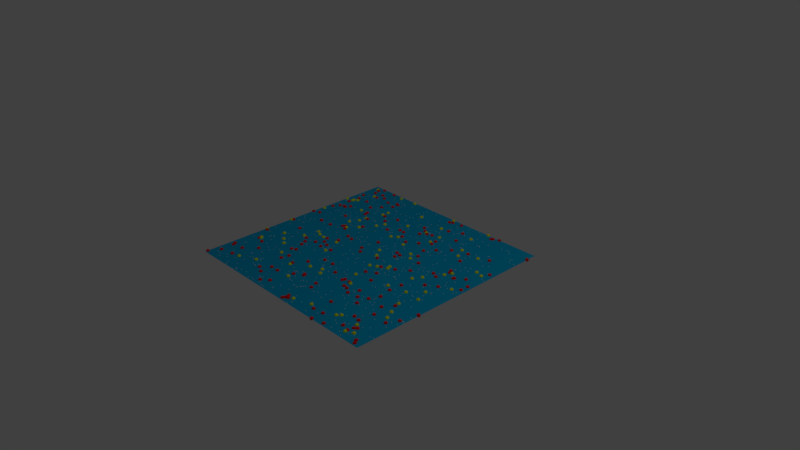 # Source: NAR_compare_unequal.blend  (saved by Blender 2.79.0; exported with 4.5.12 LTS)
import bpy
from mathutils import Matrix  # noqa: F401  (used for matrix-valued properties, if any)

bpy.ops.wm.read_factory_settings(use_empty=True)
scene = bpy.context.scene
scene.name = 'Scene'

# ---- collections
col_collection_1 = bpy.data.collections.new('Collection 1'); scene.collection.children.link(col_collection_1)

# ---- materials (node trees are filled in below, after node groups)
mat_plane_mat = bpy.data.materials.new('Plane_mat')
mat_plane_mat.alpha_threshold = 0.0
mat_plane_mat.use_transparent_shadow = False
mat_plane_mat.diffuse_color = (0.0, 0.4555, 0.8, 1.0)
mat_plane_mat.roughness = 0.5
mat_mol_x2_mat = bpy.data.materials.new('mol_X2_mat')
mat_mol_x2_mat.alpha_threshold = 0.0
mat_mol_x2_mat.use_transparent_shadow = False
mat_mol_x2_mat.diffuse_color = (1.0, 1.0, 1.0, 1.0)
mat_mol_x2_mat.roughness = 0.5
mat_mol_x1_mat = bpy.data.materials.new('mol_X1_mat')
mat_mol_x1_mat.alpha_threshold = 0.0
mat_mol_x1_mat.use_transparent_shadow = False
mat_mol_x1_mat.diffuse_color = (0.9829, 1.0, 0.9871, 1.0)
mat_mol_x1_mat.roughness = 0.5
mat_mol_y2_mat = bpy.data.materials.new('mol_Y2_mat')
mat_mol_y2_mat.alpha_threshold = 0.0
mat_mol_y2_mat.use_transparent_shadow = False
mat_mol_y2_mat.diffuse_color = (0.8518, 1.0, 0.0, 1.0)
mat_mol_y2_mat.roughness = 0.5
mat_mol_y1_mat = bpy.data.materials.new('mol_Y1_mat')
mat_mol_y1_mat.alpha_threshold = 0.0
mat_mol_y1_mat.use_transparent_shadow = False
mat_mol_y1_mat.diffuse_color = (1.0, 0.01392, 0.01298, 1.0)
mat_mol_y1_mat.roughness = 0.5

# ---- material node trees

# ---- world
world_world = bpy.data.worlds.new('World'); scene.world = world_world
world_world.color = (0.05088, 0.05088, 0.05088)
world_world.use_sun_shadow = False
world_world.sun_shadow_jitter_overblur = 0.0
world_world.cycles.sampling_method = 'MANUAL'

# ---- cameras
cam_camera = bpy.data.cameras.new('Camera')
cam_camera.clip_end = 100.0
cam_camera.lens = 35.0
cam_camera.sensor_width = 32.0
cam_camera.sensor_height = 18.0
cam_camera.ortho_scale = 7.314
cam_camera.dof.focus_distance = 0.0
cam_camera.dof.aperture_fstop = 128.0

# ---- lights
light_lamp = bpy.data.lights.new('Lamp', 'POINT')
light_lamp.transmission_factor = 0.0
light_lamp.cutoff_distance = 30.0
light_lamp.energy = 100.0
light_lamp.shadow_buffer_clip_start = 1.001
light_lamp.shadow_soft_size = 0.1
light_lamp.shadow_maximum_resolution = 0.006
light_lamp.use_absolute_resolution = True

# ---- meshes
me_plane = bpy.data.meshes.new('Plane')
me_plane.from_pydata([(-1.0, -1.0, 0.0), (1.0, -1.0, 0.0), (-1.0, 1.0, 0.0), (1.0, 1.0, 0.0)], [], [(1, 2, 0), (1, 3, 2)])
me_plane.materials.append(mat_plane_mat)
me_plane.use_remesh_preserve_volume = False
me_plane.use_remesh_preserve_attributes = False
me_plane.use_mirror_vertex_groups = False
me_plane.update()
me_mol_x2_pos = bpy.data.meshes.new('mol_X2_pos')
me_mol_x2_pos.from_pydata([(0.2533, -1.493, 0.0), (-0.5191, 0.8179, 0.0), (0.4463, -0.8022, 0.0), (-0.06325, 0.5883, 0.0), (-1.469, 0.7201, 0.0), (0.05514, -0.2866, 0.0), (0.003111, -0.6756, 0.0), (-1.059, -1.091, 0.0), (-0.4584, 0.9373, 0.0), (0.2934, 0.6076, 0.0), (0.03792, 1.224, 0.0), (-1.057, -0.422, 0.0), (0.6803, -0.1785, 0.0), (0.01084, -0.5585, 0.0), (0.439, -1.269, 0.0), (0.147, 1.081, 0.0), (-0.4428, -1.084, 0.0), (-0.0832, -0.6791, 0.0), (-1.291, 1.197, 0.0), (0.05449, -1.141, 0.0), (0.04122, -1.183, 0.0), (1.189, 1.36, 0.0), (1.491, -0.8073, 0.0), (-0.1592, -1.394, 0.0), (-0.99, -1.156, 0.0), (-0.3299, 1.487, 0.0), (-0.3587, 0.2796, 0.0), (0.6542, -0.1605, 0.0), (-0.3308, -0.7131, 0.0), (-0.3989, 1.297, 0.0), (-0.9078, -1.159, 0.0), (1.467, 1.126, 0.0), (-0.8442, 0.6384, 0.0), (0.382, 1.241, 0.0), (-0.6349, -0.6332, 0.0), (-0.7485, -1.247, 0.0), (1.049, 0.3254, 0.0), (0.4803, -0.251, 0.0), (-1.468, 1.204, 0.0), (-0.3014, -0.4342, 0.0), (-0.8862, 0.5118, 0.0), (-1.264, 1.199, 0.0), (-0.2061, -0.9043, 0.0), (0.1048, 0.001747, 0.0), (-0.7584, 0.362, 0.0), (1.307, -1.14, 0.0), (-0.667, 0.688, 0.0), (0.8566, 0.2334, 0.0), (0.2539, -0.3078, 0.0), (-0.5867, 0.1316, 0.0), (-0.709, 0.3707, 0.0), (-0.148, 1.072, 0.0), (1.105, -0.2188, 0.0), (-0.5322, -0.8131, 0.0), (-1.276, -1.429, 0.0), (1.192, -0.4035, 0.0), (-1.399, -0.222, 0.0), (0.01675, -1.29, 0.0), (-0.4846, 1.115, 0.0), (-0.01618, 0.2616, 0.0), (0.9701, 0.975, 0.0), (0.4858, 0.5821, 0.0), (-0.1252, -1.142, 0.0), (-1.14, 1.07, 0.0), (0.1834, -1.423, 0.0), (1.473, -1.243, 0.0), (-0.9741, -0.875, 0.0), (-0.3091, -0.5659, 0.0), (1.143, -1.417, 0.0), (-1.107, -1.262, 0.0), (0.6811, -0.5032, 0.0), (0.8615, -0.5605, 0.0), (0.5736, 1.278, 0.0), (1.416, -0.9999, 0.0), (0.6502, -0.1788, 0.0), (-0.0714, -0.5859, 0.0), (-0.8563, -1.449, 0.0), (0.3436, 0.1732, 0.0), (1.462, -0.7788, 0.0), (-0.1255, 1.011, 0.0), (-0.2496, 0.9019, 0.0), (-0.07371, -0.7779, 0.0), (-1.296, -0.05628, 0.0), (0.9348, -1.169, 0.0), (0.616, 1.062, 0.0), (-0.3076, -0.9744, 0.0), (-1.083, 0.5416, 0.0), (1.08, -1.259, 0.0), (0.5992, 0.7029, 0.0), (0.459, -0.7493, 0.0), (0.06063, -1.151, 0.0), (0.4005, 1.262, 0.0), (0.8904, -0.3779, 0.0), (-1.107, -0.9575, 0.0), (-1.091, 0.3153, 0.0), (0.3475, -0.4334, 0.0), (-1.076, -0.4335, 0.0), (1.455, -0.7896, 0.0), (-1.047, -1.086, 0.0), (-0.9037, 1.212, 0.0), (-1.392, -0.5545, 0.0), (-0.8153, -0.6049, 0.0), (0.1976, -1.319, 0.0), (-0.172, -1.141, 0.0), (0.7303, -0.9795, 0.0), (-1.246, -1.331, 0.0), (0.615, -0.8664, 0.0), (0.5962, 0.7131, 0.0), (-0.9412, 0.4878, 0.0), (0.05981, 1.387, 0.0), (-0.6743, 1.109, 0.0), (-0.009251, 0.3035, 0.0), (-0.2824, -0.9618, 0.0), (-1.166, 1.213, 0.0), (0.1925, -0.969, 0.0), (-0.5206, -1.455, 0.0), (1.488, 1.441, 0.0), (0.2596, -1.442, 0.0), (-0.03474, 0.2292, 0.0), (-0.9268, 0.06683, 0.0), (0.9481, 0.8716, 0.0), (0.9755, -1.353, 0.0), (-1.431, -0.7868, 0.0), (-0.8156, -1.111, 0.0), (0.3029, -1.077, 0.0), (0.6241, -0.94, 0.0), (-1.305, 0.004691, 0.0), (-0.03665, -1.032, 0.0), (-1.118, -0.2954, 0.0), (-0.303, -1.468, 0.0), (1.019, 0.6242, 0.0), (1.045, 0.4967, 0.0), (0.8076, 1.172, 0.0), (-0.7863, -1.428, 0.0), (1.387, 1.135, 0.0), (-0.2438, -0.7474, 0.0), (-0.03204, -1.183, 0.0), (0.3336, 0.7961, 0.0), (-1.448, -0.4161, 0.0), (-1.142, -0.7861, 0.0), (1.158, 0.6656, 0.0), (-1.402, 1.063, 0.0), (-0.8329, -1.064, 0.0), (1.074, -0.08857, 0.0), (0.7527, -1.029, 0.0), (-1.127, -0.5542, 0.0), (-0.6246, 0.8569, 0.0), (-0.5022, 0.09511, 0.0), (0.01881, -0.8769, 0.0), (0.5014, -0.185, 0.0), (-1.116, 0.4659, 0.0), (-0.8173, 0.6194, 0.0), (1.013, -0.3713, 0.0), (-0.3722, -1.433, 0.0), (-0.8545, -1.091, 0.0), (1.295, 0.1038, 0.0), (-0.8789, -1.489, 0.0), (1.225, -0.2279, 0.0), (-0.3109, -1.09, 0.0), (-0.7602, -0.6467, 0.0), (-1.459, 1.125, 0.0), (-1.143, -0.5039, 0.0), (0.5337, -1.437, 0.0), (-1.463, 0.1001, 0.0), (0.9967, -1.443, 0.0), (-0.237, 0.6221, 0.0), (0.4969, 0.6445, 0.0), (0.04592, 0.9121, 0.0), (0.2546, -1.107, 0.0), (-1.413, -1.321, 0.0), (1.119, 0.9022, 0.0), (-0.6936, -1.418, 0.0), (1.301, -0.5083, 0.0), (-0.7546, 0.086, 0.0), (0.3597, 0.1449, 0.0), (0.602, -0.7636, 0.0), (-0.2017, 0.01987, 0.0), (1.196, 0.1909, 0.0), (-0.08248, -0.289, 0.0), (-1.447, 0.8576, 0.0), (1.246, -0.0029, 0.0), (0.3314, -0.1035, 0.0), (-0.04772, 1.179, 0.0), (1.256, 0.2743, 0.0), (0.09109, -0.955, 0.0), (-1.171, 0.5413, 0.0), (-1.268, 0.5461, 0.0), (-1.344, 1.167, 0.0), (-0.4214, 0.2406, 0.0), (0.1826, -0.6981, 0.0), (-0.06305, -0.4166, 0.0), (0.125, -0.4741, 0.0), (-0.8343, -1.464, 0.0), (-0.01909, 0.6215, 0.0), (-0.6164, 1.036, 0.0), (0.1263, -0.1982, 0.0), (-0.3681, 0.9934, 0.0), (-0.6689, -0.8634, 0.0), (1.381, -0.8884, 0.0), (-0.3027, 0.6769, 0.0), (-1.284, 0.4073, 0.0), (0.7644, -0.3833, 0.0), (1.066, -1.041, 0.0), (-1.301, 1.094, 0.0), (-0.4924, -0.111, 0.0), (0.2971, -0.002663, 0.0), (-0.8184, -1.224, 0.0), (-0.8024, 0.373, 0.0), (0.5055, 0.3006, 0.0), (1.12, -0.3151, 0.0), (0.3827, -0.248, 0.0), (1.243, -0.1082, 0.0), (0.1665, 0.25, 0.0), (-0.1798, 0.1705, 0.0), (-0.7019, 0.4259, 0.0), (-0.1502, -1.413, 0.0), (0.8278, -1.175, 0.0), (1.4, 0.7091, 0.0), (0.7685, 0.1167, 0.0), (-1.043, -0.8359, 0.0), (-1.282, -0.6467, 0.0), (-0.005275, 1.087, 0.0), (-1.022, -0.6079, 0.0), (-0.8444, 0.9519, 0.0), (-1.442, -1.132, 0.0), (-0.7583, 0.4438, 0.0), (-1.406, -1.368, 0.0), (-0.3103, 1.217, 0.0), (1.048, -0.864, 0.0), (-0.3496, 0.8728, 0.0), (-0.2632, -1.473, 0.0), (0.2167, 0.2164, 0.0), (-0.9792, -1.256, 0.0), (0.6556, 1.064, 0.0), (-1.236, 1.149, 0.0), (-1.474, 0.8623, 0.0), (0.9861, 0.2802, 0.0), (-0.2438, -0.9564, 0.0), (-0.7238, 1.136, 0.0), (0.428, -0.6619, 0.0), (-0.4196, 1.263, 0.0), (-0.2696, -0.9509, 0.0), (0.8763, -0.7024, 0.0), (0.6813, 1.237, 0.0), (0.3962, -0.1303, 0.0), (0.4064, 0.9167, 0.0), (-0.4776, -1.459, 0.0), (-1.292, 0.512, 0.0), (-1.359, 1.47, 0.0), (0.279, 1.354, 0.0), (0.4295, -0.2273, 0.0), (0.876, 0.2011, 0.0), (-0.9841, -0.9765, 0.0), (-0.817, -0.3206, 0.0), (-0.8521, -0.1986, 0.0), (0.2313, 1.397, 0.0), (0.6932, 0.967, 0.0), (0.9379, -0.1717, 0.0), (-1.051, -1.469, 0.0), (0.8387, 1.179, 0.0), (0.2411, 1.266, 0.0), (0.1595, 1.149, 0.0), (-0.9347, 0.4638, 0.0), (0.6833, 1.316, 0.0), (-1.032, 0.673, 0.0), (-1.483, -0.5248, 0.0), (0.7039, 0.6791, 0.0), (-1.176, 0.7677, 0.0), (-0.2163, 1.438, 0.0), (0.9011, -0.7886, 0.0), (0.7594, -0.7629, 0.0), (0.7956, -0.947, 0.0), (0.831, 0.2195, 0.0), (-0.9255, -0.04017, 0.0), (0.00553, 0.5629, 0.0), (0.9162, -1.32, 0.0), (-1.099, 0.621, 0.0), (0.772, 0.3864, 0.0), (-0.6044, -1.117, 0.0), (1.068, 0.4228, 0.0), (0.7848, 0.8467, 0.0), (0.8518, 0.9422, 0.0), (-0.5511, 0.1391, 0.0), (-1.436, 1.157, 0.0), (-0.4762, -0.1944, 0.0), (-1.44, 1.465, 0.0), (0.4216, -1.129, 0.0), (-0.8639, 0.1936, 0.0), (-0.1471, -0.6577, 0.0), (-0.6533, 0.6962, 0.0), (-0.8792, 0.5515, 0.0), (-1.226, -0.487, 0.0), (-1.255, -0.7858, 0.0), (-0.03118, 1.09, 0.0), (-0.8624, 0.9018, 0.0), (-0.5481, 0.2969, 0.0), (0.4308, 0.3778, 0.0), (-0.3749, -0.9239, 0.0), (0.3965, 0.3579, 0.0), (1.237, -1.354, 0.0)], [], [])
me_mol_x2_pos.use_remesh_preserve_volume = False
me_mol_x2_pos.use_remesh_preserve_attributes = False
me_mol_x2_pos.use_mirror_vertex_groups = False
me_mol_x2_pos.update()
me_mol_x2_shape = bpy.data.meshes.new('mol_X2_shape')
me_mol_x2_shape.from_pydata([(0.0, 0.0, -0.005), (0.003618, -0.002629, -0.002236), (-0.001382, -0.004253, -0.002236), (-0.004472, 0.0, -0.002236), (-0.001382, 0.004253, -0.002236), (0.003618, 0.002629, -0.002236), (0.001382, -0.004253, 0.002236), (-0.003618, -0.002629, 0.002236), (-0.003618, 0.002629, 0.002236), (0.001382, 0.004253, 0.002236), (0.004472, 0.0, 0.002236), (0.0, 0.0, 0.005), (-0.0008123, -0.0025, -0.004253), (0.002127, -0.001545, -0.004253), (0.001314, -0.004045, -0.002629), (0.002127, 0.001545, -0.004253), (0.004253, 0.0, -0.002629), (-0.002629, 0.0, -0.004253), (-0.003441, -0.0025, -0.002629), (-0.0008123, 0.0025, -0.004253), (-0.003441, 0.0025, -0.002629), (0.001314, 0.004045, -0.002629), (0.004755, 0.001545, 0.0), (0.004755, -0.001545, 0.0), (0.002939, -0.004045, 0.0), (0.0, -0.005, 0.0), (-0.002939, -0.004045, 0.0), (-0.004755, -0.001545, 0.0), (-0.004755, 0.001545, 0.0), (-0.002939, 0.004045, 0.0), (0.0, 0.005, 0.0), (0.002939, 0.004045, 0.0), (0.003441, -0.0025, 0.002629), (-0.001314, -0.004045, 0.002629), (-0.004253, 0.0, 0.002629), (-0.001314, 0.004045, 0.002629), (0.003441, 0.0025, 0.002629), (0.002629, 0.0, 0.004253), (0.0008123, -0.0025, 0.004253), (-0.002127, -0.001545, 0.004253), (-0.002127, 0.001545, 0.004253), (0.0008123, 0.0025, 0.004253)], [], [(14, 2, 12), (12, 13, 14), (1, 14, 13), (12, 0, 13), (16, 1, 13), (13, 15, 16), (5, 16, 15), (13, 0, 15), (18, 3, 17), (17, 12, 18), (2, 18, 12), (17, 0, 12), (20, 4, 19), (19, 17, 20), (3, 20, 17), (19, 0, 17), (21, 5, 15), (15, 19, 21), (4, 21, 19), (15, 0, 19), (23, 1, 16), (16, 22, 23), (10, 23, 22), (22, 16, 5), (25, 2, 14), (14, 24, 25), (6, 25, 24), (24, 14, 1), (27, 3, 18), (18, 26, 27), (7, 27, 26), (26, 18, 2), (29, 4, 20), (20, 28, 29), (8, 29, 28), (28, 20, 3), (31, 5, 21), (21, 30, 31), (9, 31, 30), (30, 21, 4), (32, 6, 24), (24, 23, 32), (10, 32, 23), (23, 24, 1), (33, 7, 26), (26, 25, 33), (6, 33, 25), (25, 26, 2), (34, 8, 28), (28, 27, 34), (7, 34, 27), (27, 28, 3), (35, 9, 30), (30, 29, 35), (8, 35, 29), (29, 30, 4), (36, 10, 22), (22, 31, 36), (9, 36, 31), (31, 22, 5), (38, 6, 32), (32, 37, 38), (11, 38, 37), (37, 32, 10), (39, 7, 33), (33, 38, 39), (11, 39, 38), (38, 33, 6), (40, 8, 34), (34, 39, 40), (11, 40, 39), (39, 34, 7), (41, 9, 35), (35, 40, 41), (11, 41, 40), (40, 35, 8), (37, 10, 36), (36, 41, 37), (11, 37, 41), (41, 36, 9)])
me_mol_x2_shape.materials.append(mat_mol_x2_mat)
me_mol_x2_shape.use_remesh_preserve_volume = False
me_mol_x2_shape.use_remesh_preserve_attributes = False
me_mol_x2_shape.use_mirror_vertex_groups = False
me_mol_x2_shape.update()
me_mol_x1_pos = bpy.data.meshes.new('mol_X1_pos')
me_mol_x1_pos.from_pydata([(-0.7164, 1.499, 0.0), (-0.5063, -0.3359, 0.0), (-0.6921, 0.6732, 0.0), (0.7788, 1.312, 0.0), (0.545, -0.2166, 0.0), (-0.08155, 1.411, 0.0), (0.7153, -0.2, 0.0), (-0.02909, -1.177, 0.0), (-0.9605, -0.09852, 0.0), (-0.18, -1.13, 0.0), (-1.263, -0.5838, 0.0), (0.9628, -0.8036, 0.0), (-1.334, 0.09754, 0.0), (-0.1296, -0.1548, 0.0), (-1.307, -0.7217, 0.0), (-1.166, -0.4056, 0.0), (-0.3062, -0.5195, 0.0), (0.3967, -0.9524, 0.0), (-1.326, 0.7029, 0.0), (-0.8082, 1.356, 0.0), (0.6275, 1.446, 0.0), (0.6116, 1.246, 0.0), (1.421, 0.06826, 0.0), (-1.009, 0.5389, 0.0), (-0.8317, -0.523, 0.0), (-0.7486, -0.4353, 0.0), (0.4216, -0.1676, 0.0), (-1.34, -0.9679, 0.0), (1.074, -0.9471, 0.0), (-0.9769, 1.234, 0.0), (0.1671, 0.3016, 0.0), (-0.7666, 1.349, 0.0), (1.03, -0.4248, 0.0), (-0.4545, -0.2506, 0.0), (0.6606, -0.09478, 0.0), (1.099, -0.007141, 0.0), (-1.284, 0.04099, 0.0), (-0.4459, -1.343, 0.0), (-0.5183, -0.2319, 0.0), (0.7069, 0.9853, 0.0), (1.155, 1.353, 0.0), (-0.1859, -1.045, 0.0), (-1.248, 1.436, 0.0), (0.413, 1.455, 0.0), (1.222, -1.387, 0.0), (-0.4212, 0.04617, 0.0), (-0.00186, -0.2115, 0.0), (0.7301, 0.1804, 0.0), (-0.4613, -0.302, 0.0), (1.097, -0.5081, 0.0), (0.5497, -1.084, 0.0), (0.5599, 1.483, 0.0), (0.009444, 0.08098, 0.0), (-1.047, -0.4987, 0.0), (-0.4302, 0.629, 0.0), (-0.7402, 1.335, 0.0), (-0.3202, 0.1369, 0.0), (0.3934, 0.9544, 0.0), (-1.199, 1.046, 0.0), (0.7215, -0.3988, 0.0), (1.465, -0.666, 0.0), (-0.6779, -0.7439, 0.0), (-0.9408, -1.383, 0.0), (1.245, -1.196, 0.0), (1.436, -1.261, 0.0), (-0.2598, 1.061, 0.0), (0.5867, 0.8933, 0.0), (0.6677, -1.372, 0.0), (-1.4, 0.7168, 0.0), (-0.9407, -0.3285, 0.0), (1.478, 0.547, 0.0), (-0.3728, 1.423, 0.0), (-0.6353, 0.05177, 0.0), (0.8474, 1.481, 0.0), (0.3935, 1.344, 0.0), (-0.5708, -1.473, 0.0), (1.21, -0.9861, 0.0), (0.2687, 0.1628, 0.0), (-1.325, -0.05663, 0.0), (0.1175, -0.7708, 0.0), (0.1364, 0.9573, 0.0), (-0.2628, 0.6061, 0.0), (1.152, -0.3287, 0.0), (-1.445, 1.096, 0.0), (-0.2079, 0.1683, 0.0), (-0.3703, 1.145, 0.0), (0.9409, -0.751, 0.0), (0.3665, 0.229, 0.0), (0.5617, -0.7425, 0.0), (-0.2127, -0.2633, 0.0), (0.4575, -1.309, 0.0), (0.7432, -0.8935, 0.0), (-0.5447, 0.9506, 0.0), (0.199, 0.6602, 0.0), (1.156, -0.1541, 0.0), (1.113, 0.5321, 0.0), (1.056, 0.5016, 0.0), (0.6031, 0.6553, 0.0), (0.7874, 0.5882, 0.0), (-0.6164, -0.3164, 0.0), (0.2147, -0.5665, 0.0), (-0.1567, 0.8434, 0.0), (-0.7599, -0.418, 0.0), (0.6678, 1.105, 0.0), (0.9634, -0.4547, 0.0), (-0.5456, -0.9738, 0.0), (0.8957, 1.287, 0.0), (-0.97, 0.7903, 0.0), (0.03328, 0.4267, 0.0), (1.435, 0.1064, 0.0), (0.2688, -1.432, 0.0), (0.7232, 0.0889, 0.0), (-1.002, 1.382, 0.0), (-0.9499, -1.135, 0.0), (-0.1104, -0.6658, 0.0), (1.467, -0.8764, 0.0), (-0.9128, -0.1747, 0.0), (-0.04932, 1.346, 0.0), (-0.4132, 1.121, 0.0), (0.9275, 0.8177, 0.0), (-0.4935, -1.362, 0.0), (-0.4418, 0.1701, 0.0), (-1.072, -1.431, 0.0), (-0.7458, 0.7361, 0.0), (1.247, -0.1372, 0.0), (-0.5484, -0.3181, 0.0), (-0.2054, 0.3984, 0.0), (1.348, -0.0216, 0.0), (-1.401, 0.5652, 0.0), (1.055, -0.2549, 0.0), (0.5809, 0.2224, 0.0), (0.8573, -0.9083, 0.0), (-0.8966, 0.9594, 0.0), (-0.3824, 0.1593, 0.0), (0.6836, -0.7916, 0.0), (1.235, 0.1317, 0.0), (0.4755, 0.5883, 0.0), (-1.228, -0.6004, 0.0), (1.395, -1.423, 0.0), (0.4113, -1.045, 0.0), (-0.2425, -0.1159, 0.0), (0.6219, 0.1306, 0.0), (0.62, -0.006352, 0.0), (-0.8465, -1.469, 0.0), (1.021, -0.3084, 0.0), (-0.737, -1.2, 0.0), (-0.4303, 0.4835, 0.0), (0.1173, 0.9865, 0.0), (-0.7618, -1.239, 0.0), (-0.3885, 1.026, 0.0), (0.07913, -1.121, 0.0), (0.5037, -1.308, 0.0), (0.07443, 0.3782, 0.0), (1.236, 1.305, 0.0), (0.7599, -0.4161, 0.0), (0.3586, 0.1732, 0.0), (-0.1517, -0.1608, 0.0), (1.444, 0.5585, 0.0), (0.204, 1.077, 0.0), (-0.316, 1.291, 0.0), (-0.8867, 0.7182, 0.0), (-1.19, -1.371, 0.0), (-0.2951, 0.1802, 0.0), (-1.337, -1.382, 0.0), (-0.5652, -0.4499, 0.0), (-0.928, 0.5939, 0.0), (-1.097, -1.313, 0.0), (1.357, 1.186, 0.0), (0.6406, 0.03485, 0.0), (-0.358, 0.6853, 0.0), (1.12, -1.431, 0.0), (0.3438, -1.359, 0.0), (0.577, -0.192, 0.0), (0.3901, 0.7749, 0.0), (0.1308, 0.9791, 0.0), (-0.1295, 1.196, 0.0), (0.7129, 0.2432, 0.0), (-1.406, -0.04465, 0.0), (0.1958, 0.8331, 0.0), (-0.9985, 0.9475, 0.0), (1.303, -1.371, 0.0), (0.8041, -1.084, 0.0), (-1.03, -1.494, 0.0), (0.2253, 0.4176, 0.0), (1.103, 1.051, 0.0), (-0.8604, -0.4466, 0.0), (0.7118, -0.3837, 0.0), (1.279, 0.8617, 0.0), (0.3675, 1.191, 0.0), (-0.04643, -1.06, 0.0), (-0.5651, 1.087, 0.0), (-0.9796, -0.7663, 0.0), (1.114, 1.066, 0.0), (-0.9532, 1.325, 0.0), (0.7915, -0.8097, 0.0), (1.029, -1.272, 0.0), (1.22, 0.06266, 0.0), (-0.376, 1.358, 0.0), (0.08377, 0.757, 0.0), (0.3879, 0.2647, 0.0), (1.092, 1.334, 0.0), (0.3235, 0.1443, 0.0), (0.4954, 1.087, 0.0), (-0.5696, 0.4448, 0.0), (0.09011, -0.853, 0.0), (-0.9396, -0.8269, 0.0), (-0.009197, -0.1773, 0.0), (-0.6145, 1.366, 0.0), (-0.8359, 0.852, 0.0), (0.7834, 0.4441, 0.0), (0.7532, 0.2482, 0.0), (0.5335, 0.3582, 0.0), (1.181, 0.5869, 0.0), (0.687, 0.8214, 0.0), (0.4433, 0.3123, 0.0), (0.4928, 1.267, 0.0), (-1.373, 0.03258, 0.0), (0.814, -0.4483, 0.0), (0.188, 0.4281, 0.0), (1.253, -0.7591, 0.0), (-0.7437, 1.274, 0.0), (0.05558, 0.2634, 0.0), (-0.2303, -0.5272, 0.0), (0.7982, 0.1898, 0.0), (-0.4318, -0.3917, 0.0), (-1.429, 0.06194, 0.0), (-0.9893, 0.7207, 0.0), (1.096, 0.6266, 0.0), (-1.183, -0.6851, 0.0), (-0.9469, 0.9978, 0.0), (-1.366, -0.9857, 0.0), (-0.5144, 0.4038, 0.0), (-0.1623, -0.631, 0.0), (0.1122, 0.8996, 0.0), (-0.1172, -0.5316, 0.0), (0.09341, -0.6797, 0.0), (0.878, -0.6702, 0.0), (0.01119, -1.021, 0.0), (-0.9219, -0.06823, 0.0), (1.221, 0.8158, 0.0), (-0.1344, -1.304, 0.0), (0.5823, -0.1025, 0.0), (0.5565, -0.9109, 0.0), (-0.2384, 0.9537, 0.0), (-0.89, -0.7654, 0.0), (-1.5, -1.004, 0.0), (0.3583, 0.8569, 0.0), (-0.9739, -0.1072, 0.0), (0.5788, 0.05363, 0.0), (-1.376, 1.214, 0.0), (-0.1644, -0.6127, 0.0), (-0.469, -1.362, 0.0), (0.5391, 0.919, 0.0), (1.281, -0.3026, 0.0), (-0.2152, -0.5045, 0.0), (0.08755, -1.096, 0.0), (-1.035, 1.071, 0.0), (1.038, -0.4664, 0.0), (0.02071, -1.188, 0.0), (-1.178, -0.1459, 0.0), (-1.398, -0.05854, 0.0), (-0.4957, -0.2684, 0.0), (-0.2094, -0.2193, 0.0), (-0.326, -1.037, 0.0), (-1.173, 1.156, 0.0), (1.472, -0.785, 0.0), (-1.269, -1.219, 0.0), (0.005713, 0.7263, 0.0), (-0.4089, -0.1037, 0.0), (-1.283, 0.1237, 0.0), (1.366, 1.208, 0.0), (-0.2567, 0.8266, 0.0), (0.9457, 0.7182, 0.0), (0.9468, 0.7395, 0.0), (-1.442, 0.8396, 0.0), (-1.092, 0.1412, 0.0), (0.3248, -0.5668, 0.0), (-0.271, 1.148, 0.0), (0.3281, 0.86, 0.0), (0.8456, 1.168, 0.0), (-1.277, -0.6171, 0.0), (-0.8822, 1.399, 0.0), (0.2562, 0.01741, 0.0), (-1.46, -1.291, 0.0), (0.1457, -0.5404, 0.0), (0.57, 0.5398, 0.0), (-0.3745, -1.453, 0.0), (-0.2516, 0.586, 0.0), (0.6344, -0.5105, 0.0), (0.5082, -0.1211, 0.0), (0.897, 0.1413, 0.0), (-1.311, 1.394, 0.0), (1.154, -0.4755, 0.0), (0.9582, -0.8997, 0.0), (1.189, -1.472, 0.0), (-1.39, 1.11, 0.0), (0.1296, -1.423, 0.0), (1.464, 0.1915, 0.0), (0.06631, 0.867, 0.0), (-0.927, 1.049, 0.0)], [], [])
me_mol_x1_pos.use_remesh_preserve_volume = False
me_mol_x1_pos.use_remesh_preserve_attributes = False
me_mol_x1_pos.use_mirror_vertex_groups = False
me_mol_x1_pos.update()
me_mol_x1_shape = bpy.data.meshes.new('mol_X1_shape')
me_mol_x1_shape.from_pydata([(0.0, 0.0, -0.005), (0.003618, -0.002629, -0.002236), (-0.001382, -0.004253, -0.002236), (-0.004472, 0.0, -0.002236), (-0.001382, 0.004253, -0.002236), (0.003618, 0.002629, -0.002236), (0.001382, -0.004253, 0.002236), (-0.003618, -0.002629, 0.002236), (-0.003618, 0.002629, 0.002236), (0.001382, 0.004253, 0.002236), (0.004472, 0.0, 0.002236), (0.0, 0.0, 0.005), (-0.0008123, -0.0025, -0.004253), (0.002127, -0.001545, -0.004253), (0.001314, -0.004045, -0.002629), (0.002127, 0.001545, -0.004253), (0.004253, 0.0, -0.002629), (-0.002629, 0.0, -0.004253), (-0.003441, -0.0025, -0.002629), (-0.0008123, 0.0025, -0.004253), (-0.003441, 0.0025, -0.002629), (0.001314, 0.004045, -0.002629), (0.004755, 0.001545, 0.0), (0.004755, -0.001545, 0.0), (0.002939, -0.004045, 0.0), (0.0, -0.005, 0.0), (-0.002939, -0.004045, 0.0), (-0.004755, -0.001545, 0.0), (-0.004755, 0.001545, 0.0), (-0.002939, 0.004045, 0.0), (0.0, 0.005, 0.0), (0.002939, 0.004045, 0.0), (0.003441, -0.0025, 0.002629), (-0.001314, -0.004045, 0.002629), (-0.004253, 0.0, 0.002629), (-0.001314, 0.004045, 0.002629), (0.003441, 0.0025, 0.002629), (0.002629, 0.0, 0.004253), (0.0008123, -0.0025, 0.004253), (-0.002127, -0.001545, 0.004253), (-0.002127, 0.001545, 0.004253), (0.0008123, 0.0025, 0.004253)], [], [(14, 2, 12), (12, 13, 14), (1, 14, 13), (12, 0, 13), (16, 1, 13), (13, 15, 16), (5, 16, 15), (13, 0, 15), (18, 3, 17), (17, 12, 18), (2, 18, 12), (17, 0, 12), (20, 4, 19), (19, 17, 20), (3, 20, 17), (19, 0, 17), (21, 5, 15), (15, 19, 21), (4, 21, 19), (15, 0, 19), (23, 1, 16), (16, 22, 23), (10, 23, 22), (22, 16, 5), (25, 2, 14), (14, 24, 25), (6, 25, 24), (24, 14, 1), (27, 3, 18), (18, 26, 27), (7, 27, 26), (26, 18, 2), (29, 4, 20), (20, 28, 29), (8, 29, 28), (28, 20, 3), (31, 5, 21), (21, 30, 31), (9, 31, 30), (30, 21, 4), (32, 6, 24), (24, 23, 32), (10, 32, 23), (23, 24, 1), (33, 7, 26), (26, 25, 33), (6, 33, 25), (25, 26, 2), (34, 8, 28), (28, 27, 34), (7, 34, 27), (27, 28, 3), (35, 9, 30), (30, 29, 35), (8, 35, 29), (29, 30, 4), (36, 10, 22), (22, 31, 36), (9, 36, 31), (31, 22, 5), (38, 6, 32), (32, 37, 38), (11, 38, 37), (37, 32, 10), (39, 7, 33), (33, 38, 39), (11, 39, 38), (38, 33, 6), (40, 8, 34), (34, 39, 40), (11, 40, 39), (39, 34, 7), (41, 9, 35), (35, 40, 41), (11, 41, 40), (40, 35, 8), (37, 10, 36), (36, 41, 37), (11, 37, 41), (41, 36, 9)])
me_mol_x1_shape.materials.append(mat_mol_x1_mat)
me_mol_x1_shape.use_remesh_preserve_volume = False
me_mol_x1_shape.use_remesh_preserve_attributes = False
me_mol_x1_shape.use_mirror_vertex_groups = False
me_mol_x1_shape.update()
me_mol_y2_pos = bpy.data.meshes.new('mol_Y2_pos')
me_mol_y2_pos.from_pydata([(-0.1572, 0.5258, 0.0), (1.351, 0.1162, 0.0), (-1.316, -0.7553, 0.0), (-0.2953, 1.238, 0.0), (0.2212, -1.38, 0.0), (0.7635, -0.3719, 0.0), (-0.7159, 0.9895, 0.0), (-0.02736, -0.778, 0.0), (-0.07921, 0.5846, 0.0), (1.227, -0.7459, 0.0), (0.1234, 0.4844, 0.0), (1.093, 0.3972, 0.0), (-1.217, -0.4441, 0.0), (1.245, -0.3364, 0.0), (-0.2276, 0.9019, 0.0), (-1.384, 0.9003, 0.0), (-1.482, -0.1243, 0.0), (0.4367, -0.04385, 0.0), (0.6322, 1.242, 0.0), (0.9083, 0.06484, 0.0), (0.1023, 0.03578, 0.0), (1.168, -1.386, 0.0), (1.182, -0.1544, 0.0), (1.28, 0.6411, 0.0), (0.3075, 0.9742, 0.0), (-1.379, 0.9273, 0.0), (-0.6748, 1.474, 0.0), (-0.5273, 0.5976, 0.0), (-0.8029, 0.6541, 0.0), (-1.094, -1.252, 0.0), (-0.865, -1.148, 0.0), (-0.451, -0.352, 0.0), (0.09009, 0.9461, 0.0), (0.325, -0.1551, 0.0), (-1.461, 0.4437, 0.0), (1.022, -0.3219, 0.0), (-0.2517, -0.761, 0.0), (0.4163, -0.6692, 0.0), (-0.9313, -0.08426, 0.0), (0.4689, -1.307, 0.0), (0.2904, -0.4775, 0.0), (0.3138, 0.7978, 0.0), (-0.2455, -1.106, 0.0), (-1.329, 0.9557, 0.0), (0.2383, -0.2011, 0.0), (-0.7608, -0.1375, 0.0), (-0.7728, 0.2687, 0.0), (0.09095, 1.478, 0.0), (0.7165, 1.495, 0.0), (-0.9333, 1.451, 0.0), (0.4508, -0.09134, 0.0), (-1.041, 0.7742, 0.0), (0.7605, 0.9322, 0.0), (-0.9759, -0.294, 0.0), (-1.264, 1.22, 0.0), (1.286, -0.8656, 0.0), (1.152, -0.5633, 0.0), (1.161, -1.209, 0.0), (1.048, 0.3044, 0.0), (-0.8571, -0.1215, 0.0), (0.02324, 0.1555, 0.0), (0.8893, -1.204, 0.0), (-0.4798, 0.7118, 0.0), (0.8404, -0.04611, 0.0), (-0.7971, -0.8014, 0.0), (1.378, 0.6132, 0.0), (0.8325, 0.7817, 0.0), (1.052, 0.9125, 0.0), (-1.483, -0.5404, 0.0), (-1.479, 0.8869, 0.0), (-0.5292, -0.1075, 0.0), (-1.403, 1.416, 0.0), (0.8457, -1.246, 0.0), (-0.8833, 0.417, 0.0), (-0.08929, -0.6995, 0.0), (-0.9855, -0.6233, 0.0), (-0.8116, 0.5373, 0.0), (-1.084, -0.5526, 0.0), (-1.333, -0.7346, 0.0), (0.1418, 1.182, 0.0), (-0.7223, 0.8952, 0.0), (-0.6564, 0.3971, 0.0), (0.4579, 0.2912, 0.0), (-0.4721, -0.9093, 0.0), (0.3758, 0.3779, 0.0), (1.265, -1.341, 0.0)], [], [])
me_mol_y2_pos.use_remesh_preserve_volume = False
me_mol_y2_pos.use_remesh_preserve_attributes = False
me_mol_y2_pos.use_mirror_vertex_groups = False
me_mol_y2_pos.update()
me_mol_y2_shape = bpy.data.meshes.new('mol_Y2_shape')
me_mol_y2_shape.from_pydata([(0.0, 0.0, -0.025), (0.01809, -0.01314, -0.01118), (-0.00691, -0.02127, -0.01118), (-0.02236, 0.0, -0.01118), (-0.00691, 0.02127, -0.01118), (0.01809, 0.01314, -0.01118), (0.00691, -0.02127, 0.01118), (-0.01809, -0.01314, 0.01118), (-0.01809, 0.01314, 0.01118), (0.00691, 0.02127, 0.01118), (0.02236, 0.0, 0.01118), (0.0, 0.0, 0.025), (-0.004062, -0.0125, -0.02127), (0.01063, -0.007725, -0.02127), (0.00657, -0.02022, -0.01314), (0.01063, 0.007725, -0.02127), (0.02127, 0.0, -0.01314), (-0.01314, 0.0, -0.02127), (-0.0172, -0.0125, -0.01314), (-0.004062, 0.0125, -0.02127), (-0.0172, 0.0125, -0.01314), (0.00657, 0.02022, -0.01314), (0.02378, 0.007725, 0.0), (0.02378, -0.007725, 0.0), (0.01469, -0.02022, 0.0), (0.0, -0.025, 0.0), (-0.01469, -0.02022, 0.0), (-0.02378, -0.007725, 0.0), (-0.02378, 0.007725, 0.0), (-0.01469, 0.02022, 0.0), (0.0, 0.025, 0.0), (0.01469, 0.02022, 0.0), (0.0172, -0.0125, 0.01314), (-0.00657, -0.02022, 0.01314), (-0.02127, 0.0, 0.01314), (-0.00657, 0.02022, 0.01314), (0.0172, 0.0125, 0.01314), (0.01314, 0.0, 0.02127), (0.004062, -0.0125, 0.02127), (-0.01063, -0.007725, 0.02127), (-0.01063, 0.007725, 0.02127), (0.004062, 0.0125, 0.02127)], [], [(14, 2, 12), (12, 13, 14), (1, 14, 13), (12, 0, 13), (16, 1, 13), (13, 15, 16), (5, 16, 15), (13, 0, 15), (18, 3, 17), (17, 12, 18), (2, 18, 12), (17, 0, 12), (20, 4, 19), (19, 17, 20), (3, 20, 17), (19, 0, 17), (21, 5, 15), (15, 19, 21), (4, 21, 19), (15, 0, 19), (23, 1, 16), (16, 22, 23), (10, 23, 22), (22, 16, 5), (25, 2, 14), (14, 24, 25), (6, 25, 24), (24, 14, 1), (27, 3, 18), (18, 26, 27), (7, 27, 26), (26, 18, 2), (29, 4, 20), (20, 28, 29), (8, 29, 28), (28, 20, 3), (31, 5, 21), (21, 30, 31), (9, 31, 30), (30, 21, 4), (32, 6, 24), (24, 23, 32), (10, 32, 23), (23, 24, 1), (33, 7, 26), (26, 25, 33), (6, 33, 25), (25, 26, 2), (34, 8, 28), (28, 27, 34), (7, 34, 27), (27, 28, 3), (35, 9, 30), (30, 29, 35), (8, 35, 29), (29, 30, 4), (36, 10, 22), (22, 31, 36), (9, 36, 31), (31, 22, 5), (38, 6, 32), (32, 37, 38), (11, 38, 37), (37, 32, 10), (39, 7, 33), (33, 38, 39), (11, 39, 38), (38, 33, 6), (40, 8, 34), (34, 39, 40), (11, 40, 39), (39, 34, 7), (41, 9, 35), (35, 40, 41), (11, 41, 40), (40, 35, 8), (37, 10, 36), (36, 41, 37), (11, 37, 41), (41, 36, 9)])
me_mol_y2_shape.materials.append(mat_mol_y2_mat)
me_mol_y2_shape.use_remesh_preserve_volume = False
me_mol_y2_shape.use_remesh_preserve_attributes = False
me_mol_y2_shape.use_mirror_vertex_groups = False
me_mol_y2_shape.update()
me_mol_y1_pos = bpy.data.meshes.new('mol_Y1_pos')
me_mol_y1_pos.from_pydata([(-0.5553, -0.25, 0.0), (-0.6686, 0.8845, 0.0), (-0.3692, -0.7032, 0.0), (-0.3147, -1.329, 0.0), (1.009, 0.1971, 0.0), (-1.02, 0.9271, 0.0), (1.102, -1.133, 0.0), (-1.206, 1.021, 0.0), (-0.7704, 0.6513, 0.0), (-1.225, -0.8063, 0.0), (1.059, -0.044, 0.0), (0.619, 0.2801, 0.0), (-0.4634, 0.09762, 0.0), (-1.378, 0.6638, 0.0), (0.8811, -1.459, 0.0), (0.711, -1.332, 0.0), (0.3666, -0.1251, 0.0), (-1.204, 1.333, 0.0), (-0.4105, -0.301, 0.0), (-0.1319, 0.7385, 0.0), (-0.5715, -1.118, 0.0), (-1.431, -1.088, 0.0), (0.133, -1.432, 0.0), (0.08999, 0.5625, 0.0), (0.832, -0.7444, 0.0), (0.9117, 1.492, 0.0), (-0.6849, -0.889, 0.0), (1.161, -0.6248, 0.0), (-0.2463, -1.025, 0.0), (0.2671, 1.448, 0.0), (-0.5578, 0.1178, 0.0), (-1.184, 0.1637, 0.0), (-0.92, 0.7807, 0.0), (0.2814, -0.6859, 0.0), (-0.5742, -1.282, 0.0), (-1.365, 1.398, 0.0), (-1.249, -1.099, 0.0), (-1.462, -0.1025, 0.0), (0.7035, -1.49, 0.0), (-1.393, 0.8439, 0.0), (0.5241, 1.069, 0.0), (-1.057, 0.4903, 0.0), (-0.9949, 0.1686, 0.0), (0.4048, -0.7609, 0.0), (1.487, -0.5683, 0.0), (0.6683, 0.8324, 0.0), (-0.8164, 0.2899, 0.0), (0.08116, -0.631, 0.0), (0.2338, 0.2741, 0.0), (-1.098, -0.9456, 0.0), (-1.428, 0.5723, 0.0), (0.4848, 0.404, 0.0), (-0.1478, 0.2893, 0.0), (0.5569, -0.8309, 0.0), (0.08307, 1.401, 0.0), (-0.834, -0.3918, 0.0), (-0.6519, -0.2116, 0.0), (0.05026, 0.8565, 0.0), (-0.9068, 0.7284, 0.0), (-1.343, 1.313, 0.0), (-1.175, 0.1636, 0.0), (1.009, -1.114, 0.0), (0.1639, -1.07, 0.0), (1.168, -1.355, 0.0), (-0.806, 1.266, 0.0), (1.033, 0.4377, 0.0), (0.2644, 1.198, 0.0), (0.6176, -0.7002, 0.0), (0.5297, 0.6877, 0.0), (0.9403, 0.7009, 0.0), (1.415, -1.459, 0.0), (1.433, 0.7089, 0.0), (0.1279, 1.424, 0.0), (-0.4584, 0.9333, 0.0), (0.7115, -0.8109, 0.0), (0.2949, -0.6534, 0.0), (1.384, -1.413, 0.0), (-1.457, -0.553, 0.0), (0.3681, 0.7703, 0.0), (0.1244, 0.9238, 0.0), (0.1693, -1.417, 0.0), (-0.8431, 0.261, 0.0), (0.2868, 0.1825, 0.0), (0.8859, 0.9108, 0.0), (1.192, 0.3309, 0.0), (0.3258, -0.3466, 0.0), (-0.8376, 1.277, 0.0), (-1.395, 0.3028, 0.0), (0.8307, 1.455, 0.0), (1.308, 0.4146, 0.0), (-0.5548, -0.05262, 0.0), (1.197, 0.04571, 0.0), (1.061, -1.326, 0.0), (0.5297, -0.439, 0.0), (-0.3434, 0.6307, 0.0), (1.429, -0.805, 0.0), (-1.32, 0.6911, 0.0), (-1.244, 0.7464, 0.0), (-0.734, -0.6141, 0.0), (-1.109, 1.277, 0.0), (1.439, 0.188, 0.0), (0.8109, 1.441, 0.0), (1.187, -1.276, 0.0), (0.535, -0.04396, 0.0), (-0.9657, 1.218, 0.0), (1.442, 0.3017, 0.0), (-0.6991, -0.1252, 0.0), (0.3051, 0.2539, 0.0), (-0.6588, -0.7867, 0.0), (-1.403, -1.314, 0.0), (-1.285, 0.6821, 0.0), (1.059, 0.3894, 0.0), (-0.4122, -1.407, 0.0), (-0.8156, 1.17, 0.0), (-0.6769, -1.227, 0.0), (0.9306, 0.2343, 0.0), (-0.4776, -0.8684, 0.0), (-0.128, -0.956, 0.0), (-0.6324, 0.4426, 0.0), (-0.7262, -0.3, 0.0), (-0.1444, -0.9312, 0.0), (0.5599, -1.347, 0.0), (-1.491, -1.466, 0.0), (-1.191, -0.2048, 0.0), (0.1625, -0.006839, 0.0), (-0.0334, 1.032, 0.0), (-0.9028, -0.3159, 0.0), (-0.5548, 0.7827, 0.0), (0.4673, -0.7723, 0.0), (0.1133, -1.46, 0.0), (0.8924, -0.6094, 0.0), (-0.7893, -0.6457, 0.0), (0.5809, -1.107, 0.0), (0.8557, -0.4323, 0.0), (-0.7988, -0.4733, 0.0), (-0.2562, -0.5217, 0.0), (-0.1169, -0.04934, 0.0), (-0.1059, -0.5188, 0.0), (-1.409, 1.137, 0.0), (-1.211, -1.278, 0.0), (0.8108, -0.9054, 0.0), (-1.333, -0.7703, 0.0), (-0.1853, 0.03371, 0.0), (-0.5813, -0.3293, 0.0), (-0.05088, 0.6333, 0.0), (-1.485, 0.2667, 0.0), (1.493, 1.35, 0.0), (0.24, 0.6584, 0.0), (1.189, 0.9785, 0.0), (-1.367, 1.014, 0.0), (-0.7587, 0.2295, 0.0), (0.3818, -0.6556, 0.0), (0.4428, 1.284, 0.0), (0.3547, 0.8553, 0.0), (-1.314, 1.468, 0.0), (-1.409, -1.127, 0.0), (0.1286, -0.9714, 0.0), (1.351, -0.9492, 0.0), (0.4267, 0.5586, 0.0), (-0.4524, -1.119, 0.0), (-0.2082, 0.741, 0.0), (0.8687, -0.2524, 0.0), (0.447, -0.2736, 0.0), (0.6859, 0.07306, 0.0), (-1.098, 1.463, 0.0), (0.1956, 0.9488, 0.0), (1.069, -0.7565, 0.0), (1.132, -0.927, 0.0), (1.22, -1.25, 0.0), (-1.21, 1.218, 0.0), (0.1287, -1.38, 0.0), (1.186, 0.3193, 0.0), (0.04203, 0.9712, 0.0), (-0.9167, 1.048, 0.0)], [], [])
me_mol_y1_pos.use_remesh_preserve_volume = False
me_mol_y1_pos.use_remesh_preserve_attributes = False
me_mol_y1_pos.use_mirror_vertex_groups = False
me_mol_y1_pos.update()
me_mol_y1_shape = bpy.data.meshes.new('mol_Y1_shape')
me_mol_y1_shape.from_pydata([(0.0, 0.0, -0.025), (0.01809, -0.01314, -0.01118), (-0.00691, -0.02127, -0.01118), (-0.02236, 0.0, -0.01118), (-0.00691, 0.02127, -0.01118), (0.01809, 0.01314, -0.01118), (0.00691, -0.02127, 0.01118), (-0.01809, -0.01314, 0.01118), (-0.01809, 0.01314, 0.01118), (0.00691, 0.02127, 0.01118), (0.02236, 0.0, 0.01118), (0.0, 0.0, 0.025), (-0.004062, -0.0125, -0.02127), (0.01063, -0.007725, -0.02127), (0.00657, -0.02022, -0.01314), (0.01063, 0.007725, -0.02127), (0.02127, 0.0, -0.01314), (-0.01314, 0.0, -0.02127), (-0.0172, -0.0125, -0.01314), (-0.004062, 0.0125, -0.02127), (-0.0172, 0.0125, -0.01314), (0.00657, 0.02022, -0.01314), (0.02378, 0.007725, 0.0), (0.02378, -0.007725, 0.0), (0.01469, -0.02022, 0.0), (0.0, -0.025, 0.0), (-0.01469, -0.02022, 0.0), (-0.02378, -0.007725, 0.0), (-0.02378, 0.007725, 0.0), (-0.01469, 0.02022, 0.0), (0.0, 0.025, 0.0), (0.01469, 0.02022, 0.0), (0.0172, -0.0125, 0.01314), (-0.00657, -0.02022, 0.01314), (-0.02127, 0.0, 0.01314), (-0.00657, 0.02022, 0.01314), (0.0172, 0.0125, 0.01314), (0.01314, 0.0, 0.02127), (0.004062, -0.0125, 0.02127), (-0.01063, -0.007725, 0.02127), (-0.01063, 0.007725, 0.02127), (0.004062, 0.0125, 0.02127)], [], [(14, 2, 12), (12, 13, 14), (1, 14, 13), (12, 0, 13), (16, 1, 13), (13, 15, 16), (5, 16, 15), (13, 0, 15), (18, 3, 17), (17, 12, 18), (2, 18, 12), (17, 0, 12), (20, 4, 19), (19, 17, 20), (3, 20, 17), (19, 0, 17), (21, 5, 15), (15, 19, 21), (4, 21, 19), (15, 0, 19), (23, 1, 16), (16, 22, 23), (10, 23, 22), (22, 16, 5), (25, 2, 14), (14, 24, 25), (6, 25, 24), (24, 14, 1), (27, 3, 18), (18, 26, 27), (7, 27, 26), (26, 18, 2), (29, 4, 20), (20, 28, 29), (8, 29, 28), (28, 20, 3), (31, 5, 21), (21, 30, 31), (9, 31, 30), (30, 21, 4), (32, 6, 24), (24, 23, 32), (10, 32, 23), (23, 24, 1), (33, 7, 26), (26, 25, 33), (6, 33, 25), (25, 26, 2), (34, 8, 28), (28, 27, 34), (7, 34, 27), (27, 28, 3), (35, 9, 30), (30, 29, 35), (8, 35, 29), (29, 30, 4), (36, 10, 22), (22, 31, 36), (9, 36, 31), (31, 22, 5), (38, 6, 32), (32, 37, 38), (11, 38, 37), (37, 32, 10), (39, 7, 33), (33, 38, 39), (11, 39, 38), (38, 33, 6), (40, 8, 34), (34, 39, 40), (11, 40, 39), (39, 34, 7), (41, 9, 35), (35, 40, 41), (11, 41, 40), (40, 35, 8), (37, 10, 36), (36, 41, 37), (11, 37, 41), (41, 36, 9)])
me_mol_y1_shape.materials.append(mat_mol_y1_mat)
me_mol_y1_shape.use_remesh_preserve_volume = False
me_mol_y1_shape.use_remesh_preserve_attributes = False
me_mol_y1_shape.use_mirror_vertex_groups = False
me_mol_y1_shape.update()

# ---- objects
ob_plane = bpy.data.objects.new('Plane', me_plane)
ob_molecules = bpy.data.objects.new('molecules', None)
ob_mol_x2 = bpy.data.objects.new('mol_X2', me_mol_x2_pos)
ob_mol_x2_shape = bpy.data.objects.new('mol_X2_shape', me_mol_x2_shape)
ob_mol_x1 = bpy.data.objects.new('mol_X1', me_mol_x1_pos)
ob_mol_x1_shape = bpy.data.objects.new('mol_X1_shape', me_mol_x1_shape)
ob_mol_y2 = bpy.data.objects.new('mol_Y2', me_mol_y2_pos)
ob_mol_y2_shape = bpy.data.objects.new('mol_Y2_shape', me_mol_y2_shape)
ob_mol_y1 = bpy.data.objects.new('mol_Y1', me_mol_y1_pos)
ob_mol_y1_shape = bpy.data.objects.new('mol_Y1_shape', me_mol_y1_shape)
ob_lamp = bpy.data.objects.new('Lamp', light_lamp)
ob_camera = bpy.data.objects.new('Camera', cam_camera)

# ---- transforms, parenting, visibility, modifiers, constraints
ob_plane.location = (0.0, 0.0, 0.0)
ob_plane.scale = (1.5, 1.5, 1.786)
ob_plane.display_type = 'SOLID'
ob_plane.show_all_edges = True
ob_plane.show_transparent = True
ob_plane.lineart.crease_threshold = 0.0
ob_molecules.location = (0.0, 0.0, 0.0)
ob_molecules.lock_location = (True, True, True)
ob_molecules.lock_rotation = (True, True, True)
ob_molecules.lock_scale = (True, True, True)
ob_molecules.empty_image_offset = (0.0, 0.0)
ob_molecules.hide_viewport = True
ob_molecules.hide_select = True
ob_molecules.lineart.crease_threshold = 0.0
ob_mol_x2.parent = ob_molecules
ob_mol_x2.location = (0.0, 0.0, 0.0)
ob_mol_x2.hide_select = True
ob_mol_x2.show_instancer_for_render = False
ob_mol_x2.instance_type = 'VERTS'
ob_mol_x2.use_instance_vertices_rotation = True
ob_mol_x2.lineart.crease_threshold = 0.0
ob_mol_x2_shape.parent = ob_mol_x2
ob_mol_x2_shape.location = (0.0, 0.0, 0.0)
ob_mol_x2_shape.track_axis = 'POS_Z'
ob_mol_x2_shape.lock_location = (True, True, True)
ob_mol_x2_shape.lineart.crease_threshold = 0.0
ob_mol_x1.parent = ob_molecules
ob_mol_x1.location = (0.0, 0.0, 0.0)
ob_mol_x1.hide_select = True
ob_mol_x1.show_instancer_for_render = False
ob_mol_x1.instance_type = 'VERTS'
ob_mol_x1.use_instance_vertices_rotation = True
ob_mol_x1.lineart.crease_threshold = 0.0
ob_mol_x1_shape.parent = ob_mol_x1
ob_mol_x1_shape.location = (0.0, 0.0, 0.0)
ob_mol_x1_shape.track_axis = 'POS_Z'
ob_mol_x1_shape.lock_location = (True, True, True)
ob_mol_x1_shape.lineart.crease_threshold = 0.0
ob_mol_y2.parent = ob_molecules
ob_mol_y2.location = (0.0, 0.0, 0.0)
ob_mol_y2.hide_select = True
ob_mol_y2.show_instancer_for_render = False
ob_mol_y2.instance_type = 'VERTS'
ob_mol_y2.use_instance_vertices_rotation = True
ob_mol_y2.lineart.crease_threshold = 0.0
ob_mol_y2_shape.parent = ob_mol_y2
ob_mol_y2_shape.location = (0.0, 0.0, 0.0)
ob_mol_y2_shape.track_axis = 'POS_Z'
ob_mol_y2_shape.lock_location = (True, True, True)
ob_mol_y2_shape.lineart.crease_threshold = 0.0
ob_mol_y1.parent = ob_molecules
ob_mol_y1.location = (0.0, 0.0, 0.0)
ob_mol_y1.hide_select = True
ob_mol_y1.show_instancer_for_render = False
ob_mol_y1.instance_type = 'VERTS'
ob_mol_y1.use_instance_vertices_rotation = True
ob_mol_y1.lineart.crease_threshold = 0.0
ob_mol_y1_shape.parent = ob_mol_y1
ob_mol_y1_shape.location = (0.0, 0.0, 0.0)
ob_mol_y1_shape.track_axis = 'POS_Z'
ob_mol_y1_shape.lock_location = (True, True, True)
ob_mol_y1_shape.lineart.crease_threshold = 0.0
ob_lamp.location = (4.076, 1.005, 5.904)
ob_lamp.rotation_euler = (0.6503, 0.05522, 1.866)
ob_lamp.lock_rotations_4d = False
ob_lamp.empty_display_type = 'ARROWS'
ob_lamp.color = (0.0, 0.0, 0.0, 0.0)
ob_lamp.lineart.crease_threshold = 0.0
ob_camera.location = (7.481, -6.508, 5.344)
ob_camera.rotation_euler = (1.109, 0.0, 0.8149)
ob_camera.lock_rotations_4d = False
ob_camera.empty_display_type = 'ARROWS'
ob_camera.color = (0.0, 0.0, 0.0, 0.0)
ob_camera.display_type = 'WIRE'
ob_camera.lineart.crease_threshold = 0.0

# ---- collection membership
col_collection_1.objects.link(ob_plane)
col_collection_1.objects.link(ob_molecules)
col_collection_1.objects.link(ob_mol_x2)
col_collection_1.objects.link(ob_mol_x2_shape)
col_collection_1.objects.link(ob_mol_x1)
col_collection_1.objects.link(ob_mol_x1_shape)
col_collection_1.objects.link(ob_mol_y2)
col_collection_1.objects.link(ob_mol_y2_shape)
col_collection_1.objects.link(ob_mol_y1)
col_collection_1.objects.link(ob_mol_y1_shape)
col_collection_1.objects.link(ob_lamp)
col_collection_1.objects.link(ob_camera)

# ---- scene / render settings (as saved in the file)
scene.camera = ob_camera
scene.frame_start = 0; scene.frame_end = 20000; scene.frame_set(2259)
scene.render.engine = 'BLENDER_EEVEE_NEXT'
scene.render.image_settings.file_format = 'FFMPEG'
scene.render.image_settings.color_mode = 'RGB'
scene.render.resolution_percentage = 50
scene.render.dither_intensity = 0.0
scene.cycles.use_denoising = False
scene.cycles.samples = 128
scene.cycles.sampling_pattern = 'TABULATED_SOBOL'
scene.cycles.use_adaptive_sampling = False
scene.cycles.use_light_tree = False
scene.cycles.blur_glossy = 0.0
scene.cycles.sample_clamp_indirect = 0.0
scene.view_settings.view_transform = 'Standard'
bpy.context.view_layer.update()
